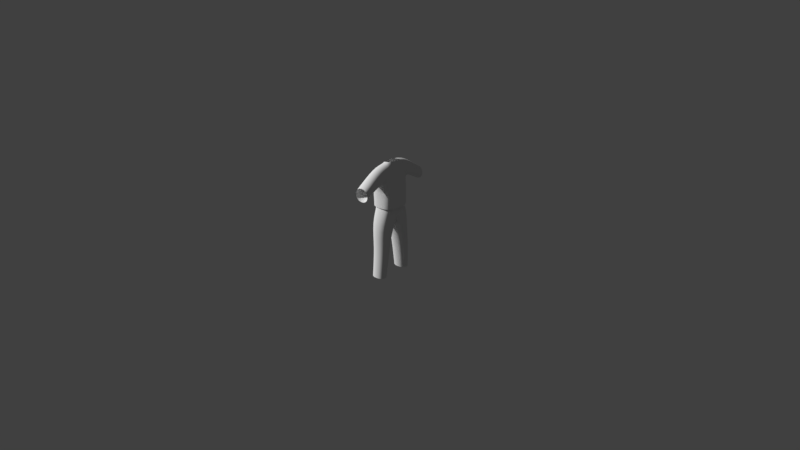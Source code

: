 # Source: clothes_meshes.blend  (saved by Blender 2.77.0; exported with 4.5.12 LTS)
import bpy
from mathutils import Matrix  # noqa: F401  (used for matrix-valued properties, if any)

bpy.ops.wm.read_factory_settings(use_empty=True)
scene = bpy.context.scene
scene.name = 'Scene'

# ---- collections
col_collection_1 = bpy.data.collections.new('Collection 1'); scene.collection.children.link(col_collection_1)

# ---- world
world_world = bpy.data.worlds.new('World'); scene.world = world_world
world_world.use_nodes = True; world_world.node_tree.nodes.clear()
_N = world_world.node_tree.nodes; _L = world_world.node_tree.links
n0 = _N.new('ShaderNodeOutputWorld'); n0.name = 'World Output'; n0.location = (300, 300)
n1 = _N.new('ShaderNodeBackground'); n1.name = 'Background'; n1.location = (10, 300)
n1.inputs[0].default_value = (0.05088, 0.05088, 0.05088, 1.0)
_L.new(n1.outputs[0], n0.inputs[0])
n0.is_active_output = True
world_world.color = (0.05088, 0.05088, 0.05088)
world_world.use_sun_shadow = False
world_world.sun_shadow_jitter_overblur = 0.0
world_world.cycles.sampling_method = 'MANUAL'

# ---- cameras
cam_camera = bpy.data.cameras.new('Camera')
cam_camera.clip_end = 100.0
cam_camera.lens = 35.0
cam_camera.sensor_width = 32.0
cam_camera.sensor_height = 18.0
cam_camera.ortho_scale = 7.314
cam_camera.dof.focus_distance = 0.0

# ---- meshes
me_cube = bpy.data.meshes.new('Cube')
me_cube.from_pydata([(0.0, -0.9185, -1.311), (0.0, -0.6618, 1.176), (0.0, 0.6681, -1.311), (0.0, 0.2968, 1.584), (1.0, -0.9185, -1.311), (0.4306, -0.2352, 1.534), (1.0, 0.6681, -1.311), (0.4306, 0.3007, 1.538), (1.207, 0.2718, 1.416), (0.7232, 0.4392, 0.615), (0.8163, -0.5222, 0.615), (1.207, -0.5222, 1.416), (2.541, 0.3777, 0.5052), (2.541, 0.3777, -0.4243), (2.541, -0.5966, -0.4243), (2.541, -0.5966, 0.5052), (0.3672, -1.04, 0.6491), (0.0, -1.008, 0.6825), (0.0, 0.6064, 0.4449), (0.4491, 0.5521, 1.047)], [], [(2, 18, 19, 6), (7, 5, 11, 8), (4, 16, 17, 0), (8, 11, 15, 12), (6, 19, 9), (5, 16, 10, 11), (4, 6, 9, 10), (9, 8, 12, 13), (11, 10, 14, 15), (10, 9, 13, 14), (17, 16, 5, 1), (10, 16, 4), (19, 18, 3, 7), (9, 19, 7, 8)])
me_cube.polygons.foreach_set('use_smooth', [True] * 14)
_uv = me_cube.uv_layers.new(name='UVMap')
_uv.uv.foreach_set('vector', [-1.109, 0.721, -1.114, -0.5963, -0.8539, -1.052, -0.5268, 0.721, 1.34, 0.7133, 1.653, 0.7145, 1.82, 1.294, 1.357, 1.294, 0.9579, -1.486, 0.5861, -0.01911, 0.3735, 0.01031, 0.3761, -1.481, 1.357, 1.294, 1.82, 1.294, 1.863, 2.486, 1.296, 2.486, -0.5268, 0.721, -0.8539, -1.052, -0.6902, -0.7446, 0.647, 0.7133, 0.5861, -0.01911, 0.8628, -0.003185, 1.09, 0.5972, 1.296, 2.245, 0.3735, 2.308, 0.4454, 0.8292, 1.007, 0.7988, -0.6902, -0.7446, -0.408, -1.363, 0.3699, -0.6707, 0.3735, 0.02217, 1.09, 0.5972, 0.8628, -0.003185, 1.864, -0.7982, 1.864, -0.0994, -1.106, 0.8032, -0.5471, 0.721, -0.5471, 2.306, -1.114, 2.328, 0.3735, 0.01031, 0.5861, -0.01911, 0.647, 0.7133, 0.3838, 0.4104, 1.007, 0.7988, 1.296, 0.7133, 1.296, 2.245, -0.8539, -1.052, -1.114, -0.5963, -1.112, -1.486, -0.861, -1.451, -0.6902, -0.7446, -0.8539, -1.052, -0.861, -1.451, -0.408, -1.363])
me_cube.materials.append(None)
me_cube.use_remesh_preserve_volume = False
me_cube.use_remesh_preserve_attributes = False
me_cube.use_mirror_vertex_groups = False
me_cube.update()
me_cube_001 = bpy.data.meshes.new('Cube.001')
me_cube_001.from_pydata([(0.0, -0.5009, 2.686), (0.0, -0.5215, 3.522), (0.0, 0.3973, 2.686), (0.0, 0.3282, 3.522), (0.8707, -0.5747, 2.686), (0.5933, -0.4446, 3.522), (0.8707, 0.275, 2.686), (0.5288, 0.271, 3.522), (0.439, 0.2628, 0.3453), (0.439, -0.4176, 0.3453), (0.933, 0.2628, 0.3453), (0.933, -0.4176, 0.3453), (0.0, -0.5215, 3.567), (0.0, 0.3282, 3.567), (0.5933, -0.4446, 3.567), (0.5288, 0.271, 3.567), (0.2836, -0.489, 1.631), (0.8718, -0.3731, 1.631), (0.8718, 0.3522, 1.631), (0.2836, 0.3522, 1.631), (0.4354, 0.3361, 2.686), (0.2644, 0.3514, 3.522), (0.2644, 0.3514, 3.567)], [], [(20, 21, 7, 6), (6, 7, 5, 4), (4, 5, 1, 0), (17, 16, 9, 11), (19, 18, 10, 8), (16, 19, 8, 9), (18, 17, 11, 10), (15, 22, 13, 12, 14), (1, 5, 14, 12), (21, 3, 13, 22), (5, 7, 15, 14), (6, 4, 17, 18), (0, 2, 19, 16), (2, 20, 6, 18, 19), (4, 0, 16, 17), (7, 21, 22, 15), (2, 3, 21, 20)])
me_cube_001.polygons.foreach_set('use_smooth', [True] * 17)
_uv = me_cube_001.uv_layers.new(name='UVMap')
_uv.uv.foreach_set('vector', [1.061, 0.761, 1.48, 0.8485, 1.442, 0.8087, 1.011, 0.7063, 1.011, 0.7063, 1.442, 0.8087, 1.308, 0.9328, 0.8593, 0.8877, 0.8593, 0.8877, 1.308, 0.9328, 1.348, 1.074, 0.9505, 1.083, 0.321, 0.813, 0.3529, 0.9978, -0.348, 0.8795, -0.3923, 0.7322, 0.5035, 0.6575, 0.4507, 0.5883, -0.2706, 0.459, -0.2263, 0.4005, 0.3529, 0.9978, 0.5035, 0.6575, -0.2263, 0.4005, -0.348, 0.8795, 0.4507, 0.5883, 0.321, 0.813, -0.3923, 0.7322, -0.2706, 0.459, 1.467, 0.811, 1.505, 0.8508, 1.524, 0.9429, 1.372, 1.073, 1.333, 0.9334, 1.348, 1.074, 1.308, 0.9328, 1.333, 0.9334, 1.372, 1.073, 1.48, 0.8485, 1.5, 0.9418, 1.524, 0.9429, 1.505, 0.8508, 1.308, 0.9328, 1.442, 0.8087, 1.467, 0.811, 1.333, 0.9334, 1.011, 0.7063, 0.8593, 0.8877, 0.321, 0.813, 0.4507, 0.5883, 0.9505, 1.083, 1.111, 0.8853, 0.5035, 0.6575, 0.3529, 0.9978, 1.111, 0.8853, 1.061, 0.761, 1.011, 0.7063, 0.4507, 0.5883, 0.5035, 0.6575, 0.8593, 0.8877, 0.9505, 1.083, 0.3529, 0.9978, 0.321, 0.813, 1.442, 0.8087, 1.48, 0.8485, 1.505, 0.8508, 1.467, 0.811, 1.111, 0.8853, 1.5, 0.9418, 1.48, 0.8485, 1.061, 0.761])
me_cube_001.materials.append(None)
me_cube_001.use_remesh_preserve_volume = False
me_cube_001.use_remesh_preserve_attributes = False
me_cube_001.use_mirror_vertex_groups = False
me_cube_001.update()

# ---- objects
ob_cube_001 = bpy.data.objects.new('Cube.001', me_cube)
ob_cube = bpy.data.objects.new('Cube', me_cube_001)
ob_camera = bpy.data.objects.new('Camera', cam_camera)

# ---- transforms, parenting, visibility, modifiers, constraints
ob_cube_001.location = (0.0, 0.0, 1.211)
ob_cube_001.scale = (0.1894, 0.1894, 0.1894)
ob_cube_001.lineart.crease_threshold = 0.0
_m = ob_cube_001.modifiers.new('Mirror', 'MIRROR')
_m = ob_cube_001.modifiers.new('Subsurf', 'SUBSURF')
_m.uv_smooth = 'PRESERVE_CORNERS'
_m.quality = 2
_m.levels = 2
_m.show_only_control_edges = False
ob_cube.location = (0.0, 0.0, 0.0)
ob_cube.scale = (0.2838, 0.2838, 0.2838)
ob_cube.lineart.crease_threshold = 0.0
_m = ob_cube.modifiers.new('Subsurf', 'SUBSURF')
_m.uv_smooth = 'PRESERVE_CORNERS'
_m.quality = 2
_m.levels = 2
_m.show_only_control_edges = False
_m = ob_cube.modifiers.new('Mirror', 'MIRROR')
ob_camera.location = (7.0, 6.0, 5.0)
ob_camera.rotation_euler = (1.134, 0.0, 2.269)
ob_camera.lock_rotations_4d = False
ob_camera.empty_display_type = 'ARROWS'
ob_camera.color = (0.0, 0.0, 0.0, 0.0)
ob_camera.display_type = 'WIRE'
ob_camera.lineart.crease_threshold = 0.0

# ---- collection membership
col_collection_1.objects.link(ob_cube_001)
col_collection_1.objects.link(ob_cube)
col_collection_1.objects.link(ob_camera)

# ---- scene / render settings (as saved in the file)
scene.camera = ob_camera
scene.frame_start = 1; scene.frame_end = 250; scene.frame_set(57)
scene.render.engine = 'CYCLES'
scene.render.image_settings.file_format = 'FFMPEG'
scene.render.resolution_x = 1280
scene.render.resolution_y = 720
scene.render.fps = 30
scene.render.dither_intensity = 0.0
scene.cycles.use_denoising = False
scene.cycles.samples = 128
scene.cycles.sampling_pattern = 'TABULATED_SOBOL'
scene.cycles.light_sampling_threshold = 0.0
scene.cycles.use_adaptive_sampling = False
scene.cycles.use_light_tree = False
scene.cycles.blur_glossy = 0.0
scene.cycles.sample_clamp_indirect = 0.0
scene.view_settings.view_transform = 'Standard'
bpy.context.view_layer.update()

# ---- added for rendering (the .blend has no usable light): sun
light_auto_sun = bpy.data.lights.new('AutoSun', 'SUN')
light_auto_sun.energy = 3.0
light_auto_sun.angle = 0.0523599
ob_auto_sun = bpy.data.objects.new('AutoSun', light_auto_sun)
scene.collection.objects.link(ob_auto_sun)
ob_auto_sun.rotation_euler = (0.872665, 0.174533, 0.523599)
bpy.context.view_layer.update()
